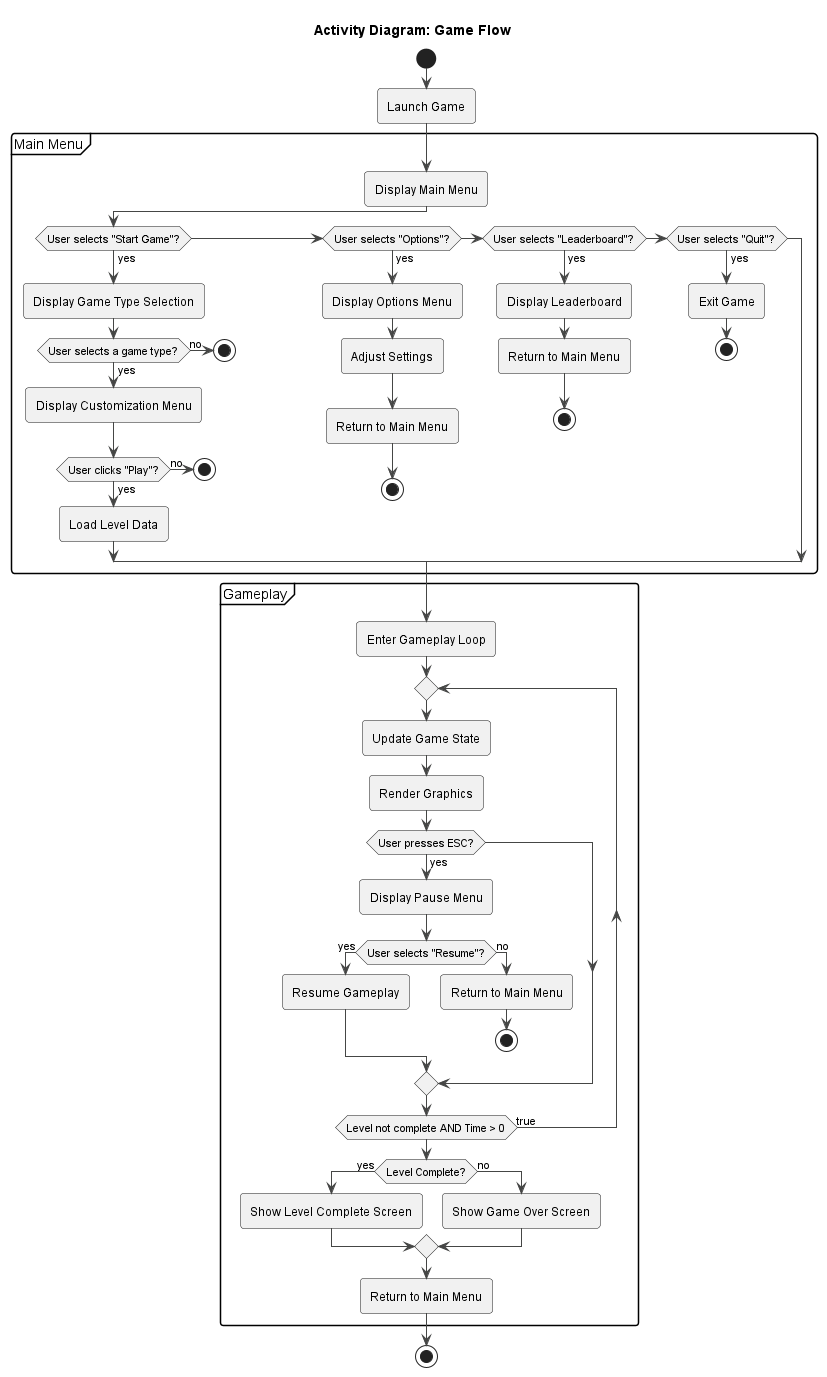

The diagram above was rendered by PlantUML. Its source (embedded in the PNG):
@startuml
!theme vibrant
skinparam linetype ortho
title Activity Diagram: Game Flow

start

:Launch Game;

partition "Main Menu" {
    :Display Main Menu;
    if (User selects "Start Game"?) then (yes)
        :Display Game Type Selection;
        if (User selects a game type?) then (yes)
            :Display Customization Menu;
            if (User clicks "Play"?) then (yes)
                :Load Level Data;
            else (no)
                stop
            endif
        else (no)
            stop
        endif
    else if (User selects "Options"?) then (yes)
        :Display Options Menu;
        :Adjust Settings;
        :Return to Main Menu;
        stop
    else if (User selects "Leaderboard"?) then (yes)
        :Display Leaderboard;
        :Return to Main Menu;
        stop
    else if (User selects "Quit"?) then (yes)
        :Exit Game;
        stop
    endif
}

partition "Gameplay" {
    :Enter Gameplay Loop;
    repeat
        :Update Game State;
        :Render Graphics;
        if (User presses ESC?) then (yes)
            :Display Pause Menu;
            if (User selects "Resume"?) then (yes)
                :Resume Gameplay;
            else (no)
                :Return to Main Menu;
                stop
            endif
        endif
    repeat while (Level not complete AND Time > 0) is (true)
    
    if (Level Complete?) then (yes)
        :Show Level Complete Screen;
    else (no)
        :Show Game Over Screen;
    endif
    
    :Return to Main Menu;
}

stop

@enduml